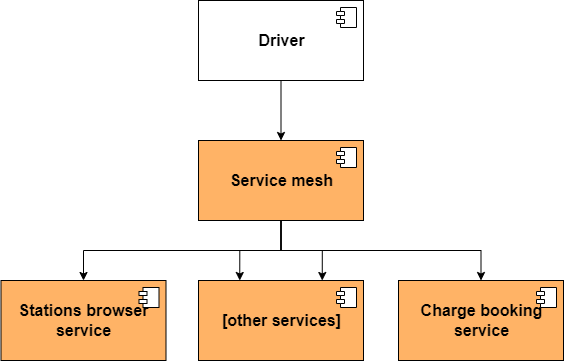

The diagram above was exported from draw.io. Its source (the exported page's mxGraphModel, read from the mxfile embedded in the PNG):
<mxGraphModel dx="1422" dy="697" grid="1" gridSize="10" guides="1" tooltips="1" connect="1" arrows="1" fold="1" page="1" pageScale="1" pageWidth="850" pageHeight="1100" math="0" shadow="0">
  <root>
    <mxCell id="0" />
    <mxCell id="1" parent="0" />
    <mxCell id="xTPQx8ToeZUkAQkw6Id3-6" value="&lt;b style=&quot;font-size: 16px;&quot;&gt;Stations browser&lt;br style=&quot;font-size: 16px;&quot;&gt;service&lt;/b&gt;" style="html=1;dropTarget=0;fontSize=16;fillColor=#FFB366;" vertex="1" parent="1">
      <mxGeometry x="152.5" y="530" width="165" height="80" as="geometry" />
    </mxCell>
    <mxCell id="xTPQx8ToeZUkAQkw6Id3-7" value="" style="shape=module;jettyWidth=8;jettyHeight=4;fontSize=16;" vertex="1" parent="xTPQx8ToeZUkAQkw6Id3-6">
      <mxGeometry x="1" width="20" height="20" relative="1" as="geometry">
        <mxPoint x="-27" y="7" as="offset" />
      </mxGeometry>
    </mxCell>
    <mxCell id="xTPQx8ToeZUkAQkw6Id3-8" value="&lt;b&gt;[other services]&lt;/b&gt;" style="html=1;dropTarget=0;fontSize=16;fillColor=#FFB366;" vertex="1" parent="1">
      <mxGeometry x="350" y="530" width="165" height="80" as="geometry" />
    </mxCell>
    <mxCell id="xTPQx8ToeZUkAQkw6Id3-9" value="" style="shape=module;jettyWidth=8;jettyHeight=4;fontSize=16;" vertex="1" parent="xTPQx8ToeZUkAQkw6Id3-8">
      <mxGeometry x="1" width="20" height="20" relative="1" as="geometry">
        <mxPoint x="-27" y="7" as="offset" />
      </mxGeometry>
    </mxCell>
    <mxCell id="xTPQx8ToeZUkAQkw6Id3-12" style="edgeStyle=orthogonalEdgeStyle;rounded=0;orthogonalLoop=1;jettySize=auto;html=1;exitX=0.5;exitY=1;exitDx=0;exitDy=0;entryX=0.5;entryY=0;entryDx=0;entryDy=0;fontSize=16;" edge="1" parent="1" source="xTPQx8ToeZUkAQkw6Id3-10" target="xTPQx8ToeZUkAQkw6Id3-6">
      <mxGeometry relative="1" as="geometry" />
    </mxCell>
    <mxCell id="xTPQx8ToeZUkAQkw6Id3-17" style="edgeStyle=orthogonalEdgeStyle;rounded=0;orthogonalLoop=1;jettySize=auto;html=1;exitX=0.5;exitY=1;exitDx=0;exitDy=0;entryX=0.5;entryY=0;entryDx=0;entryDy=0;fontSize=16;" edge="1" parent="1" source="xTPQx8ToeZUkAQkw6Id3-10" target="xTPQx8ToeZUkAQkw6Id3-15">
      <mxGeometry relative="1" as="geometry" />
    </mxCell>
    <mxCell id="xTPQx8ToeZUkAQkw6Id3-18" style="edgeStyle=orthogonalEdgeStyle;rounded=0;orthogonalLoop=1;jettySize=auto;html=1;exitX=0.5;exitY=1;exitDx=0;exitDy=0;entryX=0.25;entryY=0;entryDx=0;entryDy=0;fontSize=16;" edge="1" parent="1" source="xTPQx8ToeZUkAQkw6Id3-10" target="xTPQx8ToeZUkAQkw6Id3-8">
      <mxGeometry relative="1" as="geometry" />
    </mxCell>
    <mxCell id="xTPQx8ToeZUkAQkw6Id3-19" style="edgeStyle=orthogonalEdgeStyle;rounded=0;orthogonalLoop=1;jettySize=auto;html=1;exitX=0.5;exitY=1;exitDx=0;exitDy=0;entryX=0.75;entryY=0;entryDx=0;entryDy=0;fontSize=16;" edge="1" parent="1" source="xTPQx8ToeZUkAQkw6Id3-10" target="xTPQx8ToeZUkAQkw6Id3-8">
      <mxGeometry relative="1" as="geometry" />
    </mxCell>
    <mxCell id="xTPQx8ToeZUkAQkw6Id3-10" value="&lt;b style=&quot;font-size: 16px;&quot;&gt;Service mesh&lt;/b&gt;" style="html=1;dropTarget=0;fontSize=16;fillColor=#FFB366;" vertex="1" parent="1">
      <mxGeometry x="350" y="390" width="165" height="80" as="geometry" />
    </mxCell>
    <mxCell id="xTPQx8ToeZUkAQkw6Id3-11" value="" style="shape=module;jettyWidth=8;jettyHeight=4;fontSize=16;" vertex="1" parent="xTPQx8ToeZUkAQkw6Id3-10">
      <mxGeometry x="1" width="20" height="20" relative="1" as="geometry">
        <mxPoint x="-27" y="7" as="offset" />
      </mxGeometry>
    </mxCell>
    <mxCell id="xTPQx8ToeZUkAQkw6Id3-20" style="edgeStyle=orthogonalEdgeStyle;rounded=0;orthogonalLoop=1;jettySize=auto;html=1;exitX=0.5;exitY=1;exitDx=0;exitDy=0;entryX=0.5;entryY=0;entryDx=0;entryDy=0;fontSize=16;" edge="1" parent="1" source="xTPQx8ToeZUkAQkw6Id3-13" target="xTPQx8ToeZUkAQkw6Id3-10">
      <mxGeometry relative="1" as="geometry" />
    </mxCell>
    <mxCell id="xTPQx8ToeZUkAQkw6Id3-13" value="&lt;b style=&quot;font-size: 16px;&quot;&gt;Driver&lt;/b&gt;" style="html=1;dropTarget=0;fontSize=16;" vertex="1" parent="1">
      <mxGeometry x="350" y="250" width="165" height="80" as="geometry" />
    </mxCell>
    <mxCell id="xTPQx8ToeZUkAQkw6Id3-14" value="" style="shape=module;jettyWidth=8;jettyHeight=4;fontSize=16;" vertex="1" parent="xTPQx8ToeZUkAQkw6Id3-13">
      <mxGeometry x="1" width="20" height="20" relative="1" as="geometry">
        <mxPoint x="-27" y="7" as="offset" />
      </mxGeometry>
    </mxCell>
    <mxCell id="xTPQx8ToeZUkAQkw6Id3-15" value="&lt;b style=&quot;font-size: 16px;&quot;&gt;Charge booking&lt;br style=&quot;font-size: 16px;&quot;&gt;service&lt;/b&gt;" style="html=1;dropTarget=0;fontSize=16;fillColor=#FFB366;" vertex="1" parent="1">
      <mxGeometry x="550" y="530" width="165" height="80" as="geometry" />
    </mxCell>
    <mxCell id="xTPQx8ToeZUkAQkw6Id3-16" value="" style="shape=module;jettyWidth=8;jettyHeight=4;fontSize=16;" vertex="1" parent="xTPQx8ToeZUkAQkw6Id3-15">
      <mxGeometry x="1" width="20" height="20" relative="1" as="geometry">
        <mxPoint x="-27" y="7" as="offset" />
      </mxGeometry>
    </mxCell>
  </root>
</mxGraphModel>